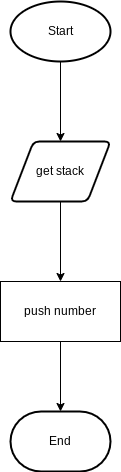

The diagram above was exported from draw.io. Its source (the exported page's mxGraphModel, read from the mxfile embedded in the PNG):
<mxGraphModel dx="1074" dy="741" grid="1" gridSize="10" guides="1" tooltips="1" connect="1" arrows="1" fold="1" page="1" pageScale="1" pageWidth="827" pageHeight="1169" math="0" shadow="0">
  <root>
    <mxCell id="0" />
    <mxCell id="1" parent="0" />
    <mxCell id="4" value="" style="edgeStyle=none;html=1;" edge="1" parent="1" source="2">
      <mxGeometry relative="1" as="geometry">
        <mxPoint x="420" y="180" as="targetPoint" />
      </mxGeometry>
    </mxCell>
    <mxCell id="2" value="Start" style="strokeWidth=2;html=1;shape=mxgraph.flowchart.start_1;whiteSpace=wrap;" vertex="1" parent="1">
      <mxGeometry x="370" y="40" width="100" height="60" as="geometry" />
    </mxCell>
    <mxCell id="7" value="" style="edgeStyle=none;html=1;" edge="1" parent="1" source="5">
      <mxGeometry relative="1" as="geometry">
        <mxPoint x="420" y="320" as="targetPoint" />
      </mxGeometry>
    </mxCell>
    <mxCell id="5" value="get stack" style="shape=parallelogram;html=1;strokeWidth=2;perimeter=parallelogramPerimeter;whiteSpace=wrap;rounded=1;arcSize=12;size=0.23;" vertex="1" parent="1">
      <mxGeometry x="370" y="180" width="100" height="60" as="geometry" />
    </mxCell>
    <mxCell id="10" value="" style="edgeStyle=none;html=1;" edge="1" parent="1" source="8" target="9">
      <mxGeometry relative="1" as="geometry" />
    </mxCell>
    <mxCell id="8" value="push number" style="rounded=0;whiteSpace=wrap;html=1;" vertex="1" parent="1">
      <mxGeometry x="360" y="320" width="120" height="60" as="geometry" />
    </mxCell>
    <mxCell id="9" value="End" style="strokeWidth=2;html=1;shape=mxgraph.flowchart.terminator;whiteSpace=wrap;" vertex="1" parent="1">
      <mxGeometry x="370" y="450" width="100" height="60" as="geometry" />
    </mxCell>
  </root>
</mxGraphModel>